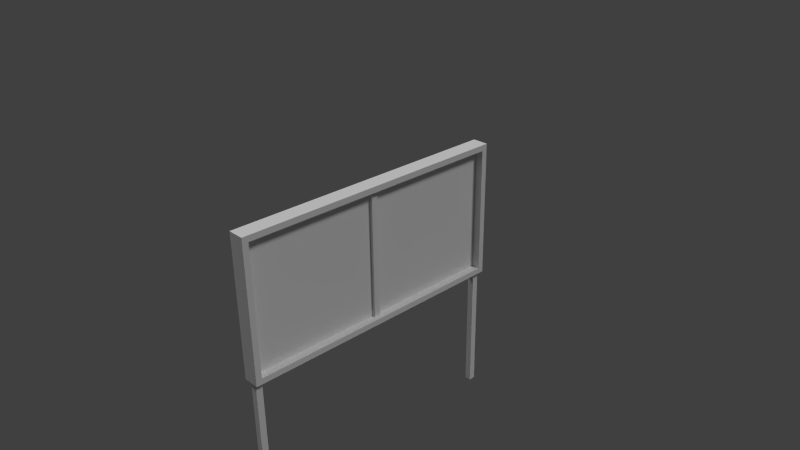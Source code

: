 # Source: InfoTafel.blend  (saved by Blender 2.75.0; exported with 4.5.12 LTS)
import bpy
from mathutils import Matrix  # noqa: F401  (used for matrix-valued properties, if any)

bpy.ops.wm.read_factory_settings(use_empty=True)
scene = bpy.context.scene
scene.name = 'Scene'

# ---- collections
col_collection_1 = bpy.data.collections.new('Collection 1'); scene.collection.children.link(col_collection_1)

# ---- materials (node trees are filled in below, after node groups)
mat_material = bpy.data.materials.new('Material')
mat_material.alpha_threshold = 0.0
mat_material.use_transparent_shadow = False
mat_material.roughness = 0.5
mat_material.line_color = (0.0, 0.0, 0.0, 1.0)
mat_material_001 = bpy.data.materials.new('Material.001')
mat_material_001.alpha_threshold = 0.0
mat_material_001.use_transparent_shadow = False
mat_material_001.roughness = 0.5
mat_material_001.line_color = (0.0, 0.0, 0.0, 1.0)
mat_helsanaexpl = bpy.data.materials.new('HelsanaExpl')
mat_helsanaexpl.alpha_threshold = 0.0
mat_helsanaexpl.use_transparent_shadow = False
mat_helsanaexpl.roughness = 0.5

# ---- material node trees

# ---- world
world_world = bpy.data.worlds.new('World'); scene.world = world_world
world_world.color = (0.05088, 0.05088, 0.05088)
world_world.use_sun_shadow = False
world_world.sun_shadow_jitter_overblur = 0.0
world_world.cycles.sampling_method = 'MANUAL'
world_world.cycles.sample_map_resolution = 256

# ---- cameras
cam_camera = bpy.data.cameras.new('Camera')
cam_camera.clip_end = 100.0
cam_camera.lens = 35.0
cam_camera.sensor_width = 32.0
cam_camera.sensor_height = 18.0
cam_camera.ortho_scale = 7.314
cam_camera.dof.focus_distance = 0.0
cam_camera.dof.aperture_fstop = 128.0

# ---- lights
light_lamp = bpy.data.lights.new('Lamp', 'SUN')
light_lamp.transmission_factor = 0.0
light_lamp.cutoff_distance = 30.0
light_lamp.angle = 0.1993
light_lamp.energy = 1.0
light_lamp.shadow_buffer_clip_start = 1.001
light_lamp.shadow_soft_size = 0.1
light_lamp.shadow_cascade_max_distance = 1000.0
light_lamp.cycles.use_multiple_importance_sampling = False
light_lamp_001 = bpy.data.lights.new('Lamp.001', 'SUN')
light_lamp_001.transmission_factor = 0.0
light_lamp_001.cutoff_distance = 30.0
light_lamp_001.angle = 0.1993
light_lamp_001.energy = 1.0
light_lamp_001.shadow_buffer_clip_start = 1.001
light_lamp_001.shadow_soft_size = 0.1
light_lamp_001.shadow_cascade_max_distance = 1000.0
light_lamp_001.cycles.use_multiple_importance_sampling = False

# ---- meshes
me_cube = bpy.data.meshes.new('Cube')
me_cube.from_pydata([(-0.04652, 1.877, -2.917), (-0.04652, 1.877, -0.9811), (-0.04652, 1.97, -2.917), (-0.04652, 1.97, -0.9811), (0.04652, 1.877, -2.917), (0.04652, 1.877, -0.9811), (0.04652, 1.97, -2.917), (0.04652, 1.97, -0.9811)], [], [(1, 3, 2, 0), (3, 7, 6, 2), (7, 5, 4, 6), (5, 1, 0, 4), (0, 2, 6, 4), (5, 7, 3, 1)])
_uv = me_cube.uv_layers.new(name='UVMap')
_uv.uv.foreach_set('vector', [0.2, 0.0, 0.4, 0.0, 0.4, 1.0, 0.2, 1.0, 0.6, 0.0, 0.8, 0.0, 0.8, 1.0, 0.6, 1.0, 0.0, 0.0, 0.2, 0.0, 0.2, 1.0, 5.125e-07, 1.0, 0.4, 0.0, 0.6, 0.0, 0.6, 1.0, 0.4, 1.0, 0.8, 0.04806, 0.8, 0.0, 1.0, 0.0, 1.0, 0.04806, 1.0, 0.04806, 1.0, 0.09613, 0.8, 0.09613, 0.8, 0.04806])
me_cube.materials.append(mat_material)
me_cube.use_remesh_preserve_volume = False
me_cube.use_remesh_preserve_attributes = False
me_cube.use_mirror_vertex_groups = False
me_cube.update()
me_cube_001 = bpy.data.meshes.new('Cube.001')
me_cube_001.from_pydata([(0.1151, 1.916, -0.9159), (0.1151, -1.916, -0.9159), (-0.1151, -2.0, -1.0), (-0.1151, 2.0, -1.0), (0.1151, 1.916, 0.9159), (0.1151, -1.916, 0.9159), (-0.1151, -2.0, 1.0), (-0.1151, 2.0, 1.0), (0.1151, 2.0, -1.0), (0.1151, -2.0, -1.0), (0.1151, 2.0, 1.0), (0.1151, -2.0, 1.0), (0.0008713, 1.916, -0.9159), (0.0008713, -1.916, -0.9159), (0.0008714, 1.916, 0.9159), (0.0008713, -1.916, 0.9159), (-0.04652, -0.04652, -0.9679), (-0.04652, -0.04652, 0.9679), (-0.04652, 0.04652, -0.9679), (-0.04652, 0.04652, 0.9679), (0.04652, -0.04652, -0.9679), (0.04652, -0.04652, 0.9679), (0.04652, 0.04652, -0.9679), (0.04652, 0.04652, 0.9679)], [], [(8, 9, 2, 3), (10, 7, 6, 11), (5, 1, 13, 15), (9, 11, 6, 2), (2, 6, 7, 3), (10, 8, 3, 7), (0, 1, 9, 8), (4, 0, 8, 10), (1, 5, 11, 9), (5, 4, 10, 11), (12, 14, 15, 13), (1, 0, 12, 13), (4, 5, 15, 14), (0, 4, 14, 12), (17, 19, 18, 16), (19, 23, 22, 18), (23, 21, 20, 22), (21, 17, 16, 20), (16, 18, 22, 20), (21, 23, 19, 17)])
me_cube_001.polygons.foreach_set('material_index', [0, 0, 0, 0, 0, 0, 0, 0, 0, 0, 1, 0, 0, 0, 0, 0, 0, 0, 0, 0])
_uv = me_cube_001.uv_layers.new(name='UVMap')
_uv.uv.foreach_set('vector', [0.4466, 1.788e-07, 0.4466, 1.0, 0.3034, 1.0, 0.3034, 0.0, 0.06541, 2.384e-07, 0.1846, 0.0, 0.1846, 1.0, 0.06541, 1.0, 0.0, 0.0, 1.0, 0.0, 1.0, 1.0, 0.0, 1.0, 0.8311, 0.5, 0.8311, 0.0, 0.9629, 0.0, 0.9629, 0.5, -0.5, 0.0, 1.5, 0.0, 1.5, 1.0, -0.5, 1.0, 0.6938, 0.0, 0.6938, 0.5, 0.5562, 0.5, 0.5562, 0.0, 0.04204, 0.02102, 0.04204, 0.979, 1.49e-07, 1.0, 0.0, 0.0, 0.02102, 0.04204, 0.02102, 0.958, 0.0, 1.0, 2.98e-07, 5.96e-08, 0.979, 0.958, 0.979, 0.04204, 1.0, 0.0, 1.0, 1.0, 0.958, 0.979, 0.958, 0.02102, 1.0, 2.384e-07, 1.0, 1.0, 1.0, 0.0, 1.0, 1.0, -1.192e-07, 1.0, 0.0, -1.192e-07, 0.0, 0.0, 1.0, 0.0, 1.0, 1.0, 0.0, 1.0, 0.0, 0.0, 1.0, 0.0, 1.0, 1.0, 0.0, 1.0, 0.0, 0.0, 1.0, 0.0, 1.0, 1.0, 0.0, 1.0, 0.0, 0.0, 0.2, 0.0, 0.2, 1.0, 6.887e-07, 1.0, 0.4, 0.0, 0.6, 0.0, 0.6, 1.0, 0.4, 1.0, 0.7341, 1.0, 0.6659, 1.0, 0.6659, 0.0, 0.7341, 0.0, 0.2, 0.0, 0.4, 0.0, 0.4, 1.0, 0.2, 1.0, 1.0, 0.04806, 0.8, 0.04806, 0.8, 1.155e-08, 1.0, 0.0, 0.8, 0.04806, 1.0, 0.04806, 1.0, 0.09613, 0.8, 0.09613])
me_cube_001.materials.append(mat_material_001)
me_cube_001.materials.append(mat_helsanaexpl)
me_cube_001.use_remesh_preserve_volume = False
me_cube_001.use_remesh_preserve_attributes = False
me_cube_001.use_mirror_vertex_groups = False
me_cube_001.update()

# ---- objects
ob_cube = bpy.data.objects.new('Cube', me_cube)
ob_lamp = bpy.data.objects.new('Lamp', light_lamp)
ob_camera = bpy.data.objects.new('Camera', cam_camera)
ob_cube_001 = bpy.data.objects.new('Cube.001', me_cube_001)
ob_lamp_001 = bpy.data.objects.new('Lamp.001', light_lamp_001)

# ---- transforms, parenting, visibility, modifiers, constraints
ob_cube.location = (0.0, 0.0, 0.0)
ob_cube.lock_rotations_4d = False
ob_cube.empty_display_type = 'ARROWS'
ob_cube.lineart.crease_threshold = 0.0
_m = ob_cube.modifiers.new('Mirror', 'MIRROR')
_m.use_axis = (False, True, False)
ob_lamp.location = (4.076, 1.005, 5.904)
ob_lamp.rotation_euler = (0.6503, 0.05522, 1.866)
ob_lamp.lock_rotations_4d = False
ob_lamp.empty_display_type = 'ARROWS'
ob_lamp.color = (0.0, 0.0, 0.0, 0.0)
ob_lamp.lineart.crease_threshold = 0.0
ob_camera.location = (7.481, -6.508, 5.344)
ob_camera.rotation_euler = (1.109, 0.01082, 0.8149)
ob_camera.lock_rotations_4d = False
ob_camera.empty_display_type = 'ARROWS'
ob_camera.color = (0.0, 0.0, 0.0, 0.0)
ob_camera.display_type = 'WIRE'
ob_camera.lineart.crease_threshold = 0.0
ob_cube_001.location = (0.0, 0.0, 0.0)
ob_cube_001.lock_rotations_4d = False
ob_cube_001.empty_display_type = 'ARROWS'
ob_cube_001.lineart.crease_threshold = 0.0
ob_lamp_001.location = (4.076, 1.005, 5.904)
ob_lamp_001.rotation_euler = (0.6503, 0.05522, 5.008)
ob_lamp_001.lock_rotations_4d = False
ob_lamp_001.empty_display_type = 'ARROWS'
ob_lamp_001.color = (0.0, 0.0, 0.0, 0.0)
ob_lamp_001.lineart.crease_threshold = 0.0

# ---- collection membership
col_collection_1.objects.link(ob_cube)
col_collection_1.objects.link(ob_lamp)
col_collection_1.objects.link(ob_camera)
col_collection_1.objects.link(ob_cube_001)
col_collection_1.objects.link(ob_lamp_001)

# ---- scene / render settings (as saved in the file)
scene.camera = ob_camera
scene.frame_start = 1; scene.frame_end = 250; scene.frame_set(1)
scene.render.engine = 'BLENDER_EEVEE_NEXT'
scene.render.resolution_percentage = 50
scene.render.dither_intensity = 0.0
scene.cycles.use_denoising = False
scene.cycles.samples = 10
scene.cycles.sampling_pattern = 'TABULATED_SOBOL'
scene.cycles.light_sampling_threshold = 0.0
scene.cycles.use_adaptive_sampling = False
scene.cycles.use_light_tree = False
scene.cycles.blur_glossy = 0.0
scene.cycles.pixel_filter_type = 'GAUSSIAN'
scene.cycles.sample_clamp_indirect = 0.0
scene.view_settings.view_transform = 'Standard'
bpy.context.view_layer.update()
